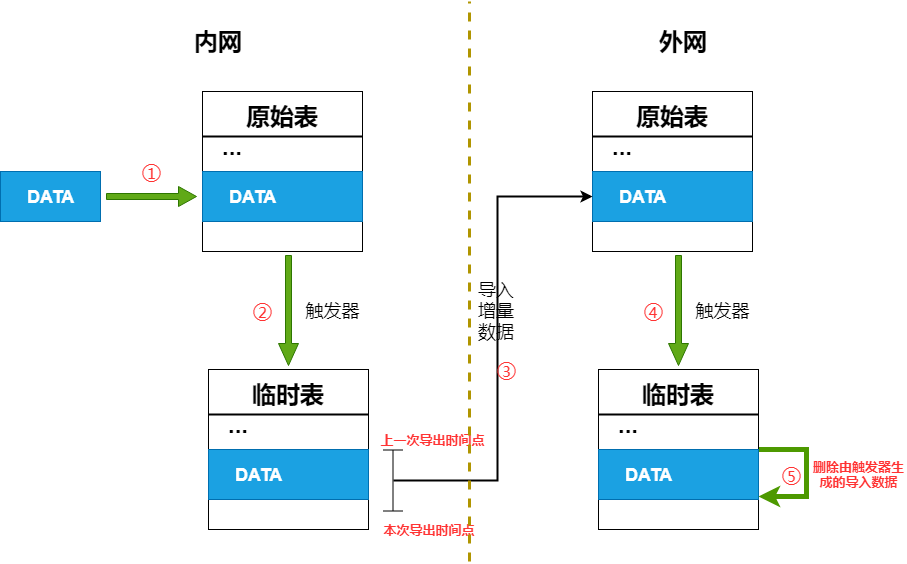

The diagram above was exported from draw.io. Its source (the exported page's mxGraphModel, read from the mxfile embedded in the PNG):
<mxGraphModel dx="799" dy="1609" grid="1" gridSize="10" guides="1" tooltips="1" connect="1" arrows="1" fold="1" page="1" pageScale="1" pageWidth="827" pageHeight="1169" math="0" shadow="0">
  <root>
    <mxCell id="0" />
    <mxCell id="1" parent="0" />
    <mxCell id="2D4i8lqcMrwzJDAig73I-19" value="" style="whiteSpace=wrap;html=1;aspect=fixed;" vertex="1" parent="1">
      <mxGeometry x="216" y="70" width="160" height="160" as="geometry" />
    </mxCell>
    <mxCell id="2D4i8lqcMrwzJDAig73I-20" value="" style="line;strokeWidth=2;html=1;" vertex="1" parent="1">
      <mxGeometry x="216" y="110" width="160" height="10" as="geometry" />
    </mxCell>
    <mxCell id="2D4i8lqcMrwzJDAig73I-21" value="原始表" style="text;strokeColor=none;fillColor=none;html=1;fontSize=24;fontStyle=1;verticalAlign=middle;align=center;" vertex="1" parent="1">
      <mxGeometry x="246" y="75" width="100" height="40" as="geometry" />
    </mxCell>
    <mxCell id="2D4i8lqcMrwzJDAig73I-23" value="" style="rounded=0;whiteSpace=wrap;html=1;fillColor=#1ba1e2;strokeColor=#006EAF;fontColor=#ffffff;" vertex="1" parent="1">
      <mxGeometry x="216" y="150" width="160" height="50" as="geometry" />
    </mxCell>
    <mxCell id="2D4i8lqcMrwzJDAig73I-25" value="..." style="text;strokeColor=none;fillColor=none;html=1;fontSize=24;fontStyle=1;verticalAlign=middle;align=center;" vertex="1" parent="1">
      <mxGeometry x="226" y="115" width="40" height="20" as="geometry" />
    </mxCell>
    <mxCell id="2D4i8lqcMrwzJDAig73I-27" value="DATA" style="text;strokeColor=none;fillColor=none;html=1;fontSize=18;fontStyle=1;verticalAlign=middle;align=center;fontColor=#FFFFFF;" vertex="1" parent="1">
      <mxGeometry x="216" y="155" width="100" height="40" as="geometry" />
    </mxCell>
    <mxCell id="2D4i8lqcMrwzJDAig73I-28" value="" style="whiteSpace=wrap;html=1;aspect=fixed;" vertex="1" parent="1">
      <mxGeometry x="222" y="348" width="160" height="160" as="geometry" />
    </mxCell>
    <mxCell id="2D4i8lqcMrwzJDAig73I-29" value="" style="line;strokeWidth=2;html=1;" vertex="1" parent="1">
      <mxGeometry x="222" y="388" width="160" height="10" as="geometry" />
    </mxCell>
    <mxCell id="2D4i8lqcMrwzJDAig73I-30" value="临时表" style="text;strokeColor=none;fillColor=none;html=1;fontSize=24;fontStyle=1;verticalAlign=middle;align=center;" vertex="1" parent="1">
      <mxGeometry x="252" y="353" width="100" height="40" as="geometry" />
    </mxCell>
    <mxCell id="2D4i8lqcMrwzJDAig73I-31" value="" style="rounded=0;whiteSpace=wrap;html=1;fillColor=#1ba1e2;strokeColor=#006EAF;fontColor=#ffffff;" vertex="1" parent="1">
      <mxGeometry x="222" y="428" width="160" height="50" as="geometry" />
    </mxCell>
    <mxCell id="2D4i8lqcMrwzJDAig73I-32" value="..." style="text;strokeColor=none;fillColor=none;html=1;fontSize=24;fontStyle=1;verticalAlign=middle;align=center;" vertex="1" parent="1">
      <mxGeometry x="232" y="393" width="40" height="20" as="geometry" />
    </mxCell>
    <mxCell id="2D4i8lqcMrwzJDAig73I-33" value="DATA" style="text;strokeColor=none;fillColor=none;html=1;fontSize=18;fontStyle=1;verticalAlign=middle;align=center;fontColor=#FFFFFF;" vertex="1" parent="1">
      <mxGeometry x="222" y="433" width="100" height="40" as="geometry" />
    </mxCell>
    <mxCell id="2D4i8lqcMrwzJDAig73I-34" value="" style="shape=singleArrow;whiteSpace=wrap;html=1;fontSize=18;fontColor=#ffffff;labelBackgroundColor=#006600;fillColor=#60a917;strokeColor=#2D7600;rotation=90;" vertex="1" parent="1">
      <mxGeometry x="247" y="279" width="110" height="20" as="geometry" />
    </mxCell>
    <mxCell id="2D4i8lqcMrwzJDAig73I-36" value="" style="rounded=0;whiteSpace=wrap;html=1;fillColor=#1ba1e2;strokeColor=#006EAF;fontColor=#ffffff;" vertex="1" parent="1">
      <mxGeometry x="14" y="150" width="100" height="50" as="geometry" />
    </mxCell>
    <mxCell id="2D4i8lqcMrwzJDAig73I-37" value="DATA" style="text;strokeColor=none;fillColor=none;html=1;fontSize=18;fontStyle=1;verticalAlign=middle;align=center;fontColor=#FFFFFF;" vertex="1" parent="1">
      <mxGeometry x="24" y="155" width="80" height="40" as="geometry" />
    </mxCell>
    <mxCell id="2D4i8lqcMrwzJDAig73I-38" value="" style="shape=singleArrow;whiteSpace=wrap;html=1;fontSize=18;fontColor=#ffffff;labelBackgroundColor=#006600;fillColor=#60a917;strokeColor=#2D7600;" vertex="1" parent="1">
      <mxGeometry x="120" y="165" width="90" height="20" as="geometry" />
    </mxCell>
    <mxCell id="2D4i8lqcMrwzJDAig73I-40" value="触发器" style="text;html=1;strokeColor=none;fillColor=#FFFFFF;align=center;verticalAlign=middle;whiteSpace=wrap;rounded=0;labelBackgroundColor=none;fontSize=18;fontColor=#000000;" vertex="1" parent="1">
      <mxGeometry x="316" y="279" width="60" height="20" as="geometry" />
    </mxCell>
    <mxCell id="2D4i8lqcMrwzJDAig73I-42" value="" style="whiteSpace=wrap;html=1;aspect=fixed;" vertex="1" parent="1">
      <mxGeometry x="606" y="70" width="160" height="160" as="geometry" />
    </mxCell>
    <mxCell id="2D4i8lqcMrwzJDAig73I-43" value="" style="line;strokeWidth=2;html=1;" vertex="1" parent="1">
      <mxGeometry x="606" y="110" width="160" height="10" as="geometry" />
    </mxCell>
    <mxCell id="2D4i8lqcMrwzJDAig73I-44" value="原始表" style="text;strokeColor=none;fillColor=none;html=1;fontSize=24;fontStyle=1;verticalAlign=middle;align=center;" vertex="1" parent="1">
      <mxGeometry x="636" y="75" width="100" height="40" as="geometry" />
    </mxCell>
    <mxCell id="2D4i8lqcMrwzJDAig73I-45" value="" style="rounded=0;whiteSpace=wrap;html=1;fillColor=#1ba1e2;strokeColor=#006EAF;fontColor=#ffffff;" vertex="1" parent="1">
      <mxGeometry x="606" y="150" width="160" height="50" as="geometry" />
    </mxCell>
    <mxCell id="2D4i8lqcMrwzJDAig73I-46" value="..." style="text;strokeColor=none;fillColor=none;html=1;fontSize=24;fontStyle=1;verticalAlign=middle;align=center;" vertex="1" parent="1">
      <mxGeometry x="616" y="115" width="40" height="20" as="geometry" />
    </mxCell>
    <mxCell id="2D4i8lqcMrwzJDAig73I-47" value="DATA" style="text;strokeColor=none;fillColor=none;html=1;fontSize=18;fontStyle=1;verticalAlign=middle;align=center;fontColor=#FFFFFF;" vertex="1" parent="1">
      <mxGeometry x="606" y="155" width="100" height="40" as="geometry" />
    </mxCell>
    <mxCell id="2D4i8lqcMrwzJDAig73I-82" style="edgeStyle=orthogonalEdgeStyle;rounded=0;orthogonalLoop=1;jettySize=auto;html=1;exitX=1;exitY=0.5;exitDx=0;exitDy=0;entryX=1;entryY=0.94;entryDx=0;entryDy=0;entryPerimeter=0;fontSize=12;fontColor=#000000;fillColor=#60a917;strokeColor=#4D9900;strokeWidth=5;" edge="1" parent="1" source="2D4i8lqcMrwzJDAig73I-48" target="2D4i8lqcMrwzJDAig73I-51">
      <mxGeometry relative="1" as="geometry">
        <Array as="points">
          <mxPoint x="820" y="428" />
          <mxPoint x="820" y="475" />
        </Array>
      </mxGeometry>
    </mxCell>
    <mxCell id="2D4i8lqcMrwzJDAig73I-48" value="" style="whiteSpace=wrap;html=1;aspect=fixed;" vertex="1" parent="1">
      <mxGeometry x="612" y="348" width="160" height="160" as="geometry" />
    </mxCell>
    <mxCell id="2D4i8lqcMrwzJDAig73I-49" value="" style="line;strokeWidth=2;html=1;" vertex="1" parent="1">
      <mxGeometry x="612" y="388" width="160" height="10" as="geometry" />
    </mxCell>
    <mxCell id="2D4i8lqcMrwzJDAig73I-50" value="临时表" style="text;strokeColor=none;fillColor=none;html=1;fontSize=24;fontStyle=1;verticalAlign=middle;align=center;" vertex="1" parent="1">
      <mxGeometry x="642" y="353" width="100" height="40" as="geometry" />
    </mxCell>
    <mxCell id="2D4i8lqcMrwzJDAig73I-51" value="" style="rounded=0;whiteSpace=wrap;html=1;fillColor=#1ba1e2;strokeColor=#006EAF;fontColor=#ffffff;" vertex="1" parent="1">
      <mxGeometry x="612" y="428" width="160" height="50" as="geometry" />
    </mxCell>
    <mxCell id="2D4i8lqcMrwzJDAig73I-52" value="..." style="text;strokeColor=none;fillColor=none;html=1;fontSize=24;fontStyle=1;verticalAlign=middle;align=center;" vertex="1" parent="1">
      <mxGeometry x="622" y="393" width="40" height="20" as="geometry" />
    </mxCell>
    <mxCell id="2D4i8lqcMrwzJDAig73I-53" value="DATA" style="text;strokeColor=none;fillColor=none;html=1;fontSize=18;fontStyle=1;verticalAlign=middle;align=center;fontColor=#FFFFFF;" vertex="1" parent="1">
      <mxGeometry x="612" y="433" width="100" height="40" as="geometry" />
    </mxCell>
    <mxCell id="2D4i8lqcMrwzJDAig73I-54" value="" style="shape=singleArrow;whiteSpace=wrap;html=1;fontSize=18;fontColor=#ffffff;labelBackgroundColor=#006600;fillColor=#60a917;strokeColor=#2D7600;rotation=90;" vertex="1" parent="1">
      <mxGeometry x="637" y="279" width="110" height="20" as="geometry" />
    </mxCell>
    <mxCell id="2D4i8lqcMrwzJDAig73I-56" value="触发器" style="text;html=1;strokeColor=none;fillColor=#FFFFFF;align=center;verticalAlign=middle;whiteSpace=wrap;rounded=0;labelBackgroundColor=none;fontSize=18;fontColor=#000000;" vertex="1" parent="1">
      <mxGeometry x="706" y="279" width="60" height="20" as="geometry" />
    </mxCell>
    <mxCell id="2D4i8lqcMrwzJDAig73I-74" value="导入增量数据" style="text;html=1;strokeColor=none;fillColor=none;align=center;verticalAlign=middle;whiteSpace=wrap;rounded=0;labelBackgroundColor=none;fontSize=18;fontColor=#000000;" vertex="1" parent="1">
      <mxGeometry x="490" y="279" width="40" height="20" as="geometry" />
    </mxCell>
    <mxCell id="2D4i8lqcMrwzJDAig73I-75" value="&lt;font style=&quot;font-size: 13px;&quot;&gt;上一次导出时间点&lt;/font&gt;" style="text;html=1;strokeColor=none;fillColor=none;align=center;verticalAlign=middle;whiteSpace=wrap;rounded=0;labelBackgroundColor=none;fontSize=13;fontColor=#FF3333;fontStyle=1" vertex="1" parent="1">
      <mxGeometry x="382" y="408" width="128" height="20" as="geometry" />
    </mxCell>
    <mxCell id="2D4i8lqcMrwzJDAig73I-80" style="edgeStyle=orthogonalEdgeStyle;rounded=0;orthogonalLoop=1;jettySize=auto;html=1;exitX=0.5;exitY=0.5;exitDx=0;exitDy=0;exitPerimeter=0;entryX=0;entryY=0.5;entryDx=0;entryDy=0;fontSize=12;fontColor=#000000;strokeWidth=2;" edge="1" parent="1" source="2D4i8lqcMrwzJDAig73I-76" target="2D4i8lqcMrwzJDAig73I-47">
      <mxGeometry relative="1" as="geometry" />
    </mxCell>
    <mxCell id="2D4i8lqcMrwzJDAig73I-76" value="" style="shape=crossbar;whiteSpace=wrap;html=1;rounded=1;labelBackgroundColor=none;fillColor=#FFFFFF;fontSize=18;fontColor=#000000;rotation=90;" vertex="1" parent="1">
      <mxGeometry x="376" y="449" width="61" height="20" as="geometry" />
    </mxCell>
    <mxCell id="2D4i8lqcMrwzJDAig73I-79" value="&lt;font style=&quot;font-size: 13px;&quot;&gt;本次导出时间点&lt;/font&gt;" style="text;html=1;strokeColor=none;fillColor=none;align=center;verticalAlign=middle;whiteSpace=wrap;rounded=0;labelBackgroundColor=none;fontSize=13;fontColor=#FF3333;fontStyle=1" vertex="1" parent="1">
      <mxGeometry x="378" y="498" width="128" height="20" as="geometry" />
    </mxCell>
    <mxCell id="2D4i8lqcMrwzJDAig73I-84" value="删除由触发器生成的导入数据" style="text;html=1;strokeColor=none;fillColor=none;align=center;verticalAlign=middle;whiteSpace=wrap;rounded=0;labelBackgroundColor=none;fontSize=13;fontColor=#FF3333;fontStyle=1" vertex="1" parent="1">
      <mxGeometry x="825" y="443" width="95" height="20" as="geometry" />
    </mxCell>
    <mxCell id="2D4i8lqcMrwzJDAig73I-85" value="" style="endArrow=none;dashed=1;html=1;fontSize=12;fontColor=#000000;strokeWidth=3;fillColor=#e3c800;strokeColor=#B09500;" edge="1" parent="1">
      <mxGeometry width="50" height="50" relative="1" as="geometry">
        <mxPoint x="483" y="540" as="sourcePoint" />
        <mxPoint x="483" y="-20" as="targetPoint" />
      </mxGeometry>
    </mxCell>
    <mxCell id="2D4i8lqcMrwzJDAig73I-86" value="外网" style="text;strokeColor=none;fillColor=none;html=1;fontSize=24;fontStyle=1;verticalAlign=middle;align=center;labelBackgroundColor=none;" vertex="1" parent="1">
      <mxGeometry x="647" width="100" height="40" as="geometry" />
    </mxCell>
    <mxCell id="2D4i8lqcMrwzJDAig73I-87" value="内网" style="text;strokeColor=none;fillColor=none;html=1;fontSize=24;fontStyle=1;verticalAlign=middle;align=center;labelBackgroundColor=none;" vertex="1" parent="1">
      <mxGeometry x="182" width="100" height="40" as="geometry" />
    </mxCell>
    <mxCell id="2D4i8lqcMrwzJDAig73I-93" value="&lt;font style=&quot;font-size: 20px&quot;&gt;①&lt;/font&gt;" style="text;html=1;strokeColor=none;fillColor=none;align=center;verticalAlign=middle;whiteSpace=wrap;rounded=0;labelBackgroundColor=none;fontSize=13;fontColor=#FF3333;" vertex="1" parent="1">
      <mxGeometry x="145" y="140" width="40" height="20" as="geometry" />
    </mxCell>
    <mxCell id="2D4i8lqcMrwzJDAig73I-94" value="&lt;font style=&quot;font-size: 20px&quot;&gt;②&lt;/font&gt;" style="text;html=1;strokeColor=none;fillColor=none;align=center;verticalAlign=middle;whiteSpace=wrap;rounded=0;labelBackgroundColor=none;fontSize=13;fontColor=#FF3333;" vertex="1" parent="1">
      <mxGeometry x="256" y="279" width="40" height="20" as="geometry" />
    </mxCell>
    <mxCell id="2D4i8lqcMrwzJDAig73I-95" value="&lt;span style=&quot;font-size: 20px&quot;&gt;③&lt;/span&gt;" style="text;html=1;strokeColor=none;fillColor=none;align=center;verticalAlign=middle;whiteSpace=wrap;rounded=0;labelBackgroundColor=none;fontSize=13;fontColor=#FF3333;" vertex="1" parent="1">
      <mxGeometry x="500" y="338" width="40" height="20" as="geometry" />
    </mxCell>
    <mxCell id="2D4i8lqcMrwzJDAig73I-96" value="&lt;span style=&quot;font-size: 20px&quot;&gt;④&lt;/span&gt;" style="text;html=1;strokeColor=none;fillColor=none;align=center;verticalAlign=middle;whiteSpace=wrap;rounded=0;labelBackgroundColor=none;fontSize=13;fontColor=#FF3333;" vertex="1" parent="1">
      <mxGeometry x="647" y="279" width="40" height="20" as="geometry" />
    </mxCell>
    <mxCell id="2D4i8lqcMrwzJDAig73I-97" value="&lt;span style=&quot;font-size: 20px&quot;&gt;⑤&lt;/span&gt;" style="text;html=1;strokeColor=none;fillColor=none;align=center;verticalAlign=middle;whiteSpace=wrap;rounded=0;labelBackgroundColor=none;fontSize=13;fontColor=#FF3333;" vertex="1" parent="1">
      <mxGeometry x="785" y="443" width="40" height="20" as="geometry" />
    </mxCell>
  </root>
</mxGraphModel>